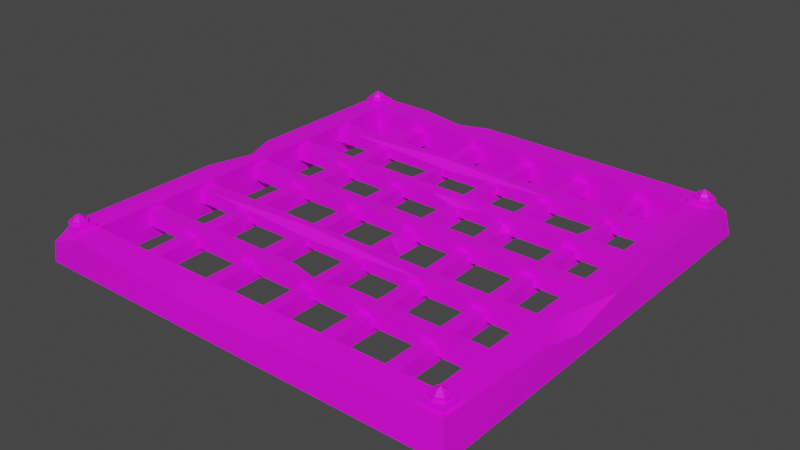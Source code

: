 # Source: Floor_Grate_.blend  (saved by Blender 2.93.21; exported with 4.5.12 LTS)
import bpy
from mathutils import Matrix  # noqa: F401  (used for matrix-valued properties, if any)

bpy.ops.wm.read_factory_settings(use_empty=True)
scene = bpy.context.scene
scene.name = 'Scene'

# ---- collections
col_collection = bpy.data.collections.new('Collection'); scene.collection.children.link(col_collection)

# ---- images (referenced by path relative to the original .blend; pixels are not part of the script)
import os
ASSET_DIR = os.environ.get("B2B_ASSET_DIR", "")  # directory of the original .blend (textures are referenced by path, not embedded)
HERE = os.path.dirname(os.path.abspath(__file__))  # packed textures are extracted next to this script under _unpacked/

def load_image(name, relpath, width, height, colorspace="sRGB"):
    """Load a texture the original file referenced (path relative to the .blend, or extracted next to this script)."""
    p = next((c for c in (os.path.join(HERE, relpath), os.path.join(ASSET_DIR, relpath)) if relpath and os.path.exists(c)), "")
    if p:
        img = bpy.data.images.load(p, check_existing=True)
        img.name = name
    else:  # same state as the original file: an image datablock whose file is absent (Cycles renders it pink)
        img = bpy.data.images.new(name, width, height)
        img.source = "FILE"
        img.filepath = "//" + (relpath or name)
    img.colorspace_settings.name = colorspace
    return img
img_file401 = load_image('file401', 'Dungeons_2_Texture_01_A.psd', 1024, 1024, 'sRGB')

# ---- materials (node trees are filled in below, after node groups)
mat_lambert1 = bpy.data.materials.new('lambert1')
mat_lambert1.use_transparent_shadow = False
mat_lambert1.diffuse_color = (1.0, 1.0, 1.0, 1.0)
mat_lambert1.roughness = 0.5528

# ---- node groups
ng_auto_smooth = bpy.data.node_groups.new('Auto Smooth', 'GeometryNodeTree')
_s = ng_auto_smooth.interface.new_socket(name='Geometry', in_out='OUTPUT', socket_type='NodeSocketGeometry')
_s = ng_auto_smooth.interface.new_socket(name='Geometry', in_out='INPUT', socket_type='NodeSocketGeometry')
_s = ng_auto_smooth.interface.new_socket(name='Angle', in_out='INPUT', socket_type='NodeSocketFloat')
_s.subtype = 'ANGLE'
_s.min_value = 0.0
_s.max_value = 3.142
ng_auto_smooth.is_modifier = True
_N = ng_auto_smooth.nodes; _L = ng_auto_smooth.links
n0 = _N.new('NodeGroupOutput'); n0.name = 'Group Output'; n0.location = (480, -100)
n1 = _N.new('NodeGroupInput'); n1.name = 'Group Input'; n1.location = (-420, -300)
n2 = _N.new('NodeGroupInput'); n2.name = 'Group Input.001'; n2.location = (-60, -100)
n3 = _N.new('GeometryNodeSetShadeSmooth'); n3.name = 'Set Shade Smooth'; n3.location = (120, -100)
n3.domain = 'EDGE'
n4 = _N.new('GeometryNodeSetShadeSmooth'); n4.name = 'Set Shade Smooth.001'; n4.location = (300, -100)
n5 = _N.new('GeometryNodeInputMeshEdgeAngle'); n5.name = 'Edge Angle'; n5.location = (-420, -220)
n6 = _N.new('GeometryNodeInputEdgeSmooth'); n6.name = 'Is Edge Smooth'; n6.location = (-60, -160)
n7 = _N.new('GeometryNodeInputShadeSmooth'); n7.name = 'Is Face Smooth'; n7.location = (-240, -340)
n8 = _N.new('FunctionNodeBooleanMath'); n8.name = 'Boolean Math'; n8.location = (-60, -220)
n9 = _N.new('FunctionNodeCompare'); n9.name = 'Compare'; n9.location = (-240, -180)
n9.operation = 'LESS_EQUAL'
_L.new(n5.outputs[0], n9.inputs[0])
_L.new(n4.outputs[0], n0.inputs[0])
_L.new(n1.outputs[1], n9.inputs[1])
_L.new(n9.outputs[0], n8.inputs[0])
_L.new(n7.outputs[0], n8.inputs[1])
_L.new(n2.outputs[0], n3.inputs[0])
_L.new(n6.outputs[0], n3.inputs[1])
_L.new(n3.outputs[0], n4.inputs[0])
_L.new(n8.outputs[0], n3.inputs[2])
n0.is_active_output = True

# ---- material node trees
mat_lambert1.use_nodes = True; mat_lambert1.node_tree.nodes.clear()
_N = mat_lambert1.node_tree.nodes; _L = mat_lambert1.node_tree.links
n0 = _N.new('ShaderNodeBsdfPrincipled'); n0.name = 'Principled BSDF'; n0.location = (10, 300)
n0.distribution = 'GGX'
n0.subsurface_method = 'BURLEY'
n0.inputs[2].default_value = 0.5528
n0.inputs[3].default_value = 1.45
n0.inputs[27].default_value = (0.0, 0.0, 0.0, 1.0)
n0.inputs[28].default_value = 1.0
n1 = _N.new('ShaderNodeOutputMaterial'); n1.name = 'Material Output'; n1.location = (300, 300)
n2 = _N.new('ShaderNodeNormalMap'); n2.name = 'Normal Map'; n2.location = (-300, -300)
n2.label = 'Normal/Map'
n3 = _N.new('ShaderNodeTexImage'); n3.name = 'Image Texture'; n3.location = (-300, 600)
n3.image = img_file401
_L.new(n0.outputs[0], n1.inputs[0])
_L.new(n2.outputs[0], n0.inputs[5])
_L.new(n3.outputs[0], n0.inputs[0])
n1.is_active_output = True

# ---- world
world_world = bpy.data.worlds.new('World'); scene.world = world_world
world_world.use_nodes = True; world_world.node_tree.nodes.clear()
_N = world_world.node_tree.nodes; _L = world_world.node_tree.links
n0 = _N.new('ShaderNodeOutputWorld'); n0.name = 'World Output'; n0.location = (300, 300)
n1 = _N.new('ShaderNodeBackground'); n1.name = 'Background'; n1.location = (10, 300)
n1.inputs[0].default_value = (0.05088, 0.05088, 0.05088, 1.0)
_L.new(n1.outputs[0], n0.inputs[0])
n0.is_active_output = True
world_world.color = (0.05088, 0.05088, 0.05088)
world_world.use_sun_shadow = False
world_world.sun_shadow_jitter_overblur = 0.0

# ---- meshes
me_mesh = bpy.data.meshes.new('Mesh')
me_mesh.from_pydata([(158.6, -6.162, 231.7), (175.1, -6.162, 231.7), (158.6, 12.71, 231.7), (175.1, 12.71, 231.7), (158.6, 12.71, -227.7), (175.1, 12.71, -227.7), (158.6, -6.162, -227.7), (175.1, -6.162, -227.7), (158.6, 12.71, -103.6), (158.6, 12.71, -210.7), (158.6, -6.162, -153.4), (168.9, 12.71, -166.1), (248.8, 30.7, 242.3), (249.2, 30.7, 232.1), (240.1, 30.7, 226.7), (230.6, 30.7, 231.5), (230.3, 30.7, 241.7), (239.4, 30.7, 247.1), (245.2, 37.29, 240.1), (245.4, 37.29, 234.0), (240.0, 37.29, 230.7), (234.2, 37.29, 233.6), (234.0, 37.29, 239.8), (239.5, 37.29, 243.0), (239.7, 41.08, 236.9), (251.8, 30.7, 249.1), (252.7, 30.7, 225.3), (240.2, 30.7, 224.2), (227.7, 30.7, 224.7), (226.8, 30.7, 248.4), (239.3, 30.7, 249.5), (251.8, 23.83, 249.1), (252.7, 23.83, 225.3), (240.2, 23.83, 224.2), (227.7, 23.83, 224.7), (226.8, 23.83, 248.4), (239.3, 23.83, 249.5), (249.2, 33.95, 232.1), (240.1, 33.95, 226.7), (230.6, 33.95, 231.5), (230.3, 33.95, 241.7), (239.4, 33.95, 247.1), (248.8, 33.95, 242.3), (239.5, 33.95, 244.3), (232.9, 33.95, 240.4), (233.1, 33.95, 233.0), (240.0, 33.95, 229.5), (246.6, 33.95, 233.4), (246.4, 33.95, 240.8), (-262.0, -14.56, 258.2), (262.0, -14.56, 258.2), (-234.7, 25.7, 235.6), (255.5, 25.7, 253.4), (-256.0, 25.7, -258.2), (245.4, 25.7, -230.5), (-262.0, -14.56, -258.2), (262.0, -14.56, -258.2), (-223.9, 25.7, 224.8), (225.1, 25.7, 224.8), (225.1, 25.7, -222.5), (-223.9, 25.7, -222.5), (-223.9, -14.56, -227.4), (225.1, -14.56, -222.5), (225.1, -14.56, 224.8), (-223.9, -14.56, 224.8), (256.2, 14.31, -254.1), (256.2, 25.7, -226.8), (231.1, 25.7, -254.1), (-256.0, 25.7, 233.2), (-218.1, 25.7, 258.2), (-257.3, 11.02, 258.2), (262.0, 25.7, 117.9), (262.0, 25.7, -6.252), (243.9, 25.7, 68.92), (262.0, 11.1, 60.16), (-168.9, 25.7, -258.2), (-68.85, 25.7, -258.2), (-106.2, 25.7, -245.2), (-108.8, 13.28, -258.2), (-256.0, 25.7, 44.06), (-256.0, 25.7, -50.8), (-240.4, 25.7, -12.49), (-257.2, 13.32, -11.05), (-3.34, -14.56, 258.2), (-0.2298, 25.7, 224.8), (-0.295, -14.56, 224.8), (-12.95, 12.48, 256.0), (-230.6, 30.7, 242.3), (-230.2, 30.7, 232.1), (-239.3, 30.7, 226.7), (-248.8, 30.7, 231.5), (-249.1, 30.7, 241.7), (-240.0, 30.7, 247.1), (-234.2, 37.29, 240.1), (-233.9, 37.29, 234.0), (-239.4, 37.29, 230.7), (-245.1, 37.29, 233.6), (-245.4, 37.29, 239.8), (-239.9, 37.29, 243.0), (-239.7, 41.08, 236.9), (-227.6, 30.7, 249.1), (-226.7, 30.7, 225.3), (-239.2, 30.7, 224.2), (-251.7, 30.7, 224.7), (-250.8, 30.7, 243.1), (-240.1, 30.7, 249.5), (-227.6, 23.83, 249.1), (-226.7, 23.83, 225.3), (-239.2, 23.83, 224.2), (-251.7, 23.83, 224.7), (-250.8, 23.83, 243.1), (-240.1, 23.83, 249.5), (-230.2, 33.95, 232.1), (-239.3, 33.95, 226.7), (-248.8, 33.95, 231.5), (-249.1, 33.95, 241.7), (-240.0, 33.95, 247.1), (-230.6, 33.95, 242.3), (-239.9, 33.95, 244.3), (-246.5, 33.95, 240.4), (-246.3, 33.95, 233.0), (-239.4, 33.95, 229.5), (-232.8, 33.95, 233.4), (-233.0, 33.95, 240.8), (-230.6, 30.7, -236.6), (-230.2, 30.7, -246.8), (-239.3, 30.7, -252.2), (-248.8, 30.7, -247.4), (-249.1, 30.7, -237.2), (-240.0, 30.7, -231.8), (-234.2, 37.29, -238.7), (-233.9, 37.29, -244.9), (-239.4, 37.29, -248.1), (-245.1, 37.29, -245.2), (-245.4, 37.29, -239.1), (-239.9, 37.29, -235.8), (-239.7, 41.08, -242.0), (-227.6, 30.7, -229.8), (-226.7, 30.7, -253.5), (-239.2, 30.7, -254.6), (-251.7, 30.7, -254.2), (-252.6, 30.7, -235.4), (-240.1, 30.7, -229.3), (-227.6, 23.83, -229.8), (-226.7, 23.83, -253.5), (-239.2, 23.83, -254.6), (-251.7, 23.83, -254.2), (-252.6, 23.83, -235.4), (-240.1, 23.83, -229.3), (-230.2, 33.95, -246.8), (-239.3, 33.95, -252.2), (-248.8, 33.95, -247.4), (-249.1, 33.95, -237.2), (-240.0, 33.95, -231.8), (-230.6, 33.95, -236.6), (-239.9, 33.95, -234.6), (-246.5, 33.95, -238.5), (-246.3, 33.95, -245.9), (-239.4, 33.95, -249.4), (-232.8, 33.95, -245.5), (-233.0, 33.95, -238.1), (244.7, 30.7, -231.5), (245.1, 30.7, -241.7), (236.0, 30.7, -247.1), (226.5, 30.7, -242.3), (226.2, 30.7, -232.1), (235.3, 30.7, -226.7), (241.1, 37.29, -233.6), (241.3, 37.29, -239.8), (235.8, 37.29, -243.0), (230.1, 37.29, -240.1), (229.9, 37.29, -234.0), (235.4, 37.29, -230.7), (235.6, 41.08, -236.9), (247.6, 30.7, -224.7), (247.3, 30.7, -243.8), (236.1, 30.7, -249.5), (223.6, 30.7, -249.1), (222.7, 30.7, -225.3), (235.2, 30.7, -224.2), (247.6, 23.83, -224.7), (247.3, 23.83, -243.8), (236.1, 23.83, -249.5), (223.6, 23.83, -249.1), (222.7, 23.83, -225.3), (235.2, 23.83, -224.2), (245.1, 33.95, -241.7), (236.0, 33.95, -247.1), (226.5, 33.95, -242.3), (226.2, 33.95, -232.1), (235.3, 33.95, -226.7), (244.7, 33.95, -231.5), (235.4, 33.95, -229.4), (228.7, 33.95, -233.4), (229.0, 33.95, -240.8), (235.9, 33.95, -244.3), (242.5, 33.95, -240.4), (242.3, 33.95, -232.9), (-163.3, -6.162, 231.7), (-144.7, -6.162, 231.7), (-163.3, 12.71, 231.7), (-144.7, 12.71, 231.7), (-163.3, 12.71, -227.7), (-144.7, 12.71, -227.7), (-163.3, -6.162, -227.7), (-144.7, -6.162, -227.7), (-158.1, 15.37, -54.94), (-139.5, 15.37, -46.76), (-158.1, -4.825, -53.79), (-139.5, -4.825, -45.6), (-163.7, 14.48, 39.8), (-145.0, 14.48, 45.26), (-145.0, -5.271, 46.03), (-163.7, -5.271, 40.58), (-74.68, -6.162, 231.7), (-58.23, -6.162, 231.7), (-74.68, 12.71, 231.7), (-58.23, 12.71, 231.7), (-74.68, 12.71, -227.7), (-58.23, 12.71, -227.7), (-74.68, -6.162, -227.7), (-58.23, -6.162, -227.7), (-74.68, 12.71, -65.22), (-74.68, 12.71, -193.5), (-74.68, -6.162, -124.9), (-64.4, 12.71, -140.2), (6.842, -6.162, 231.7), (21.75, -6.162, 231.7), (6.842, 12.71, 231.7), (21.75, 12.71, 231.7), (6.842, 12.71, -227.7), (21.75, 12.71, -227.7), (6.842, -6.162, -227.7), (21.75, -6.162, -227.7), (21.75, 12.71, 50.35), (21.75, 12.71, 13.2), (21.75, -6.162, 26.61), (13.96, 12.71, 30.87), (80.92, -6.162, 231.7), (98.12, -6.162, 231.7), (80.92, 12.71, 231.7), (98.12, 12.71, 231.7), (80.92, 12.71, -227.7), (98.12, 12.71, -227.7), (80.92, -6.162, -227.7), (98.12, -6.162, -227.7), (92.45, 12.71, -42.95), (92.45, 12.71, -107.8), (82.59, 12.71, -76.11), (92.45, 4.395, -77.86), (82.8, 12.71, 119.4), (100.0, 12.71, 118.1), (82.8, -6.162, 124.0), (100.0, -6.162, 122.7), (75.25, 12.71, -76.8), (75.25, -6.162, -76.47), (92.45, -6.162, -79.76), (230.3, 19.74, 141.6), (230.3, 19.74, 159.6), (230.3, 1.821, 141.6), (230.3, 1.821, 159.6), (-19.28, 19.74, 141.6), (58.66, 19.74, 141.6), (16.96, 1.821, 141.6), (26.25, 19.74, 152.9), (-228.6, 19.74, 141.6), (-228.8, 19.74, 159.6), (-229.5, 1.821, 159.6), (-229.4, 1.821, 141.6), (-228.7, 19.74, 155.5), (230.3, 19.74, 66.59), (230.3, 19.74, 84.77), (230.3, 1.821, 66.59), (230.3, 1.821, 84.77), (-204.0, 19.74, 84.77), (98.56, 19.74, 84.77), (-61.31, 19.74, 73.66), (-44.95, 11.68, 84.77), (-229.0, 19.74, 66.59), (-229.1, 19.74, 84.77), (-229.8, 1.821, 66.59), (-229.9, 1.821, 84.77), (-229.1, 19.74, 71.64), (230.3, 19.74, -17.8), (230.3, 19.74, 1.86), (230.3, 1.821, -17.8), (230.3, 1.821, 1.86), (-228.8, 19.74, 1.86), (-229.4, 1.821, -17.8), (-229.5, 1.821, 1.86), (-228.6, 19.74, -17.8), (-228.7, 19.74, -5.114), (230.3, 19.74, -92.95), (230.3, 19.74, -73.97), (230.3, 1.821, -92.95), (230.3, 1.821, -73.97), (-13.5, 19.74, -73.97), (68.1, 19.74, -73.97), (30.73, 19.74, -85.48), (23.32, 12.81, -73.97), (-228.2, 19.74, -92.95), (-228.4, 19.74, -73.97), (-229.0, 1.821, -92.95), (-229.1, 1.821, -73.97), (-228.3, 19.74, -88.63), (230.3, 19.74, -166.8), (230.3, 19.74, -148.6), (230.3, 1.821, -166.8), (230.3, 1.821, -148.6), (-204.0, 19.74, -148.6), (98.56, 19.74, -148.6), (-61.31, 19.74, -159.7), (-44.95, 11.68, -148.6), (-229.0, 19.74, -166.8), (-229.1, 19.74, -148.6), (-229.8, 1.821, -166.8), (-229.9, 1.821, -148.6), (-229.1, 19.74, -161.7)], [], [(2, 3, 11, 8), (6, 7, 1, 0, 10), (1, 7, 5, 3), (8, 10, 0, 2), (6, 10, 9, 4), (9, 10, 11), (11, 10, 8), (11, 5, 4, 9), (11, 3, 5), (42, 37, 47, 48), (37, 38, 46, 47), (38, 39, 45, 46), (39, 40, 44, 45), (40, 41, 43, 44), (41, 42, 48, 43), (18, 19, 24), (19, 20, 24), (20, 21, 24), (21, 22, 24), (22, 23, 24), (23, 18, 24), (13, 12, 25, 26), (14, 13, 26, 27), (15, 14, 27, 28), (16, 15, 28, 29), (17, 16, 29, 30), (12, 17, 30, 25), (26, 25, 31, 32), (27, 26, 32, 33), (28, 27, 33, 34), (29, 28, 34, 35), (30, 29, 35, 36), (25, 30, 36, 31), (32, 31, 36, 35, 34, 33), (13, 14, 38, 37), (14, 15, 39, 38), (15, 16, 40, 39), (16, 17, 41, 40), (17, 12, 42, 41), (12, 13, 37, 42), (44, 43, 23, 22), (45, 44, 22, 21), (46, 45, 21, 20), (47, 46, 20, 19), (48, 47, 19, 18), (43, 48, 18, 23), (49, 86, 69, 70), (56, 78, 76, 67, 65), (50, 74, 71, 52), (80, 53, 55, 82), (51, 69, 86, 84, 57), (58, 73, 59), (59, 77, 60), (60, 81, 57), (55, 56, 62, 61), (56, 50, 63, 62), (50, 83, 85, 63), (49, 55, 61, 64), (61, 62, 59, 60), (62, 63, 58, 59), (63, 85, 84, 58), (64, 61, 60, 57), (66, 65, 54), (65, 67, 54), (70, 69, 51), (68, 70, 51), (74, 73, 71), (72, 73, 74), (52, 71, 73, 58), (59, 73, 72, 66, 54), (76, 78, 77), (77, 78, 75), (54, 67, 76, 77, 59), (60, 77, 75, 53), (80, 82, 81), (81, 82, 79), (53, 80, 81, 60), (57, 81, 79, 68, 51), (86, 50, 52), (84, 86, 52, 58), (85, 83, 49, 64), (84, 85, 64, 57), (117, 112, 122, 123), (112, 113, 121, 122), (113, 114, 120, 121), (114, 115, 119, 120), (115, 116, 118, 119), (116, 117, 123, 118), (93, 94, 99), (94, 95, 99), (95, 96, 99), (96, 97, 99), (97, 98, 99), (98, 93, 99), (88, 87, 100, 101), (89, 88, 101, 102), (90, 89, 102, 103), (91, 90, 103, 104), (92, 91, 104, 105), (87, 92, 105, 100), (101, 100, 106, 107), (102, 101, 107, 108), (103, 102, 108, 109), (104, 103, 109, 110), (105, 104, 110, 111), (100, 105, 111, 106), (107, 106, 111, 110, 109, 108), (88, 89, 113, 112), (89, 90, 114, 113), (90, 91, 115, 114), (91, 92, 116, 115), (92, 87, 117, 116), (87, 88, 112, 117), (119, 118, 98, 97), (120, 119, 97, 96), (121, 120, 96, 95), (122, 121, 95, 94), (123, 122, 94, 93), (118, 123, 93, 98), (154, 149, 159, 160), (149, 150, 158, 159), (150, 151, 157, 158), (151, 152, 156, 157), (152, 153, 155, 156), (153, 154, 160, 155), (130, 131, 136), (131, 132, 136), (132, 133, 136), (133, 134, 136), (134, 135, 136), (135, 130, 136), (125, 124, 137, 138), (126, 125, 138, 139), (127, 126, 139, 140), (128, 127, 140, 141), (129, 128, 141, 142), (124, 129, 142, 137), (138, 137, 143, 144), (139, 138, 144, 145), (140, 139, 145, 146), (141, 140, 146, 147), (142, 141, 147, 148), (137, 142, 148, 143), (144, 143, 148, 147, 146, 145), (125, 126, 150, 149), (126, 127, 151, 150), (127, 128, 152, 151), (128, 129, 153, 152), (129, 124, 154, 153), (124, 125, 149, 154), (156, 155, 135, 134), (157, 156, 134, 133), (158, 157, 133, 132), (159, 158, 132, 131), (160, 159, 131, 130), (155, 160, 130, 135), (191, 186, 196, 197), (186, 187, 195, 196), (187, 188, 194, 195), (188, 189, 193, 194), (189, 190, 192, 193), (190, 191, 197, 192), (167, 168, 173), (168, 169, 173), (169, 170, 173), (170, 171, 173), (171, 172, 173), (172, 167, 173), (162, 161, 174, 175), (163, 162, 175, 176), (164, 163, 176, 177), (165, 164, 177, 178), (166, 165, 178, 179), (161, 166, 179, 174), (175, 174, 180, 181), (176, 175, 181, 182), (177, 176, 182, 183), (178, 177, 183, 184), (179, 178, 184, 185), (174, 179, 185, 180), (181, 180, 185, 184, 183, 182), (162, 163, 187, 186), (163, 164, 188, 187), (164, 165, 189, 188), (165, 166, 190, 189), (166, 161, 191, 190), (161, 162, 186, 191), (193, 192, 172, 171), (194, 193, 171, 170), (195, 194, 170, 169), (196, 195, 169, 168), (197, 196, 168, 167), (192, 197, 167, 172), (210, 211, 207, 206), (204, 205, 209, 208), (211, 212, 209, 207), (204, 208, 206, 202), (206, 207, 203, 202), (208, 209, 212, 213), (207, 209, 205, 203), (206, 208, 213, 210), (200, 201, 211, 210), (199, 212, 211, 201), (213, 212, 199, 198), (210, 213, 198, 200), (216, 217, 225, 222), (220, 221, 215, 214, 224), (215, 221, 219, 217), (222, 224, 214, 216), (220, 224, 223, 218), (223, 224, 225), (225, 224, 222), (225, 219, 218, 223), (225, 217, 219), (228, 237, 230), (232, 233, 236, 227, 226), (235, 236, 233, 231), (232, 226, 228, 230), (227, 236, 234, 229), (237, 236, 235), (234, 236, 237), (228, 229, 234, 237), (230, 237, 235, 231), (242, 248, 247, 243), (255, 256, 253, 252), (239, 253, 251, 241), (254, 255, 252, 250), (249, 248, 246), (247, 248, 249), (240, 241, 251, 250), (252, 253, 239, 238), (251, 253, 256, 249, 246), (250, 252, 238, 240), (250, 251, 246, 248), (250, 248, 254), (254, 248, 242), (244, 255, 254, 242), (244, 245, 256, 255), (249, 256, 245, 243, 247), (259, 260, 267, 268, 263), (261, 263, 268, 265), (259, 263, 262, 257), (262, 263, 264), (264, 263, 261), (264, 258, 257, 262), (264, 269, 266, 258), (265, 269, 264, 261), (266, 267, 260, 258), (270, 276, 275, 271), (272, 273, 281, 280), (272, 280, 278, 270), (274, 277, 276), (276, 277, 275), (279, 281, 273, 271, 275, 277, 274), (282, 279, 274, 276), (278, 282, 276, 270), (285, 286, 289, 288), (285, 288, 290, 283), (287, 289, 286, 284), (290, 291, 284, 283), (291, 287, 284), (294, 295, 303, 302), (294, 302, 300, 292), (296, 299, 298), (298, 299, 297), (292, 298, 297, 293), (300, 304, 298, 292), (301, 303, 295, 293, 297, 299, 296), (304, 301, 296, 298), (305, 311, 310, 306), (307, 308, 316, 315), (307, 315, 313, 305), (309, 312, 311), (311, 312, 310), (314, 316, 308, 306, 310, 312, 309), (317, 314, 309, 311), (313, 317, 311, 305), (53, 75, 78, 55), (55, 78, 56), (82, 49, 70, 68, 79), (82, 55, 49), (49, 83, 86), (86, 83, 50), (74, 56, 65, 66, 72), (50, 56, 74)])
me_mesh.polygons.foreach_set('use_smooth', [True] * 285)
_uv = me_mesh.uv_layers.new(name='map1')
_uv.uv.foreach_set('vector', [0.0924, 0.2764, 0.0924, 0.2764, 0.0924, 0.2764, 0.0924, 0.2764, 0.0924, 0.2764, 0.0924, 0.2764, 0.0924, 0.2764, 0.0924, 0.2764, 0.0924, 0.2764, 0.0924, 0.2764, 0.0924, 0.2764, 0.0924, 0.2764, 0.0924, 0.2764, 0.0924, 0.2764, 0.0924, 0.2764, 0.0924, 0.2764, 0.0924, 0.2764, 0.0924, 0.2764, 0.0924, 0.2764, 0.0924, 0.2764, 0.0924, 0.2764, 0.0924, 0.2764, 0.0924, 0.2764, 0.0924, 0.2764, 0.0924, 0.2764, 0.0924, 0.2764, 0.0924, 0.2764, 0.0924, 0.2764, 0.0924, 0.2764, 0.0924, 0.2764, 0.0924, 0.2764, 0.0924, 0.2764, 0.0924, 0.2764, 0.0924, 0.2764, 0.09003, 0.2483, 0.09003, 0.2483, 0.09003, 0.2483, 0.09003, 0.2483, 0.09003, 0.2483, 0.09003, 0.2483, 0.09003, 0.2483, 0.09003, 0.2483, 0.09003, 0.2483, 0.09003, 0.2483, 0.09003, 0.2483, 0.09003, 0.2483, 0.09003, 0.2483, 0.09003, 0.2483, 0.09003, 0.2483, 0.09003, 0.2483, 0.09003, 0.2483, 0.09003, 0.2483, 0.09003, 0.2483, 0.09003, 0.2483, 0.09003, 0.2483, 0.09003, 0.2483, 0.09003, 0.2483, 0.09003, 0.2483, 0.08995, 0.2964, 0.08995, 0.2964, 0.08995, 0.2964, 0.08995, 0.2964, 0.08995, 0.2964, 0.08995, 0.2964, 0.08995, 0.2964, 0.08995, 0.2964, 0.08995, 0.2964, 0.08995, 0.2964, 0.08995, 0.2964, 0.08995, 0.2964, 0.08995, 0.2964, 0.08995, 0.2964, 0.08995, 0.2964, 0.08995, 0.2964, 0.08995, 0.2964, 0.08995, 0.2964, 0.08994, 0.2728, 0.08994, 0.2728, 0.08994, 0.2728, 0.08994, 0.2728, 0.08994, 0.2728, 0.08994, 0.2728, 0.08994, 0.2728, 0.08994, 0.2728, 0.08994, 0.2728, 0.08994, 0.2728, 0.08994, 0.2728, 0.08994, 0.2728, 0.08994, 0.2728, 0.08994, 0.2728, 0.08994, 0.2728, 0.08994, 0.2728, 0.08994, 0.2728, 0.08994, 0.2728, 0.08994, 0.2728, 0.08994, 0.2728, 0.08994, 0.2728, 0.08994, 0.2728, 0.08994, 0.2728, 0.08994, 0.2728, 0.08994, 0.2728, 0.08994, 0.2728, 0.08994, 0.2728, 0.08994, 0.2728, 0.08994, 0.2728, 0.08994, 0.2728, 0.08994, 0.2728, 0.08994, 0.2728, 0.08994, 0.2728, 0.08994, 0.2728, 0.08994, 0.2728, 0.08994, 0.2728, 0.08994, 0.2728, 0.08994, 0.2728, 0.08994, 0.2728, 0.08994, 0.2728, 0.08994, 0.2728, 0.08994, 0.2728, 0.08994, 0.2728, 0.08994, 0.2728, 0.08994, 0.2728, 0.08994, 0.2728, 0.08994, 0.2728, 0.08994, 0.2728, 0.08994, 0.2728, 0.08994, 0.2728, 0.08994, 0.2728, 0.08994, 0.2728, 0.08994, 0.2728, 0.08994, 0.2728, 0.09003, 0.2483, 0.09003, 0.2483, 0.09003, 0.2483, 0.09003, 0.2483, 0.09003, 0.2483, 0.09003, 0.2483, 0.09003, 0.2483, 0.09003, 0.2483, 0.09003, 0.2483, 0.09003, 0.2483, 0.09003, 0.2483, 0.09003, 0.2483, 0.09003, 0.2483, 0.09003, 0.2483, 0.09003, 0.2483, 0.09003, 0.2483, 0.09003, 0.2483, 0.09003, 0.2483, 0.09003, 0.2483, 0.09003, 0.2483, 0.09003, 0.2483, 0.09003, 0.2483, 0.09003, 0.2483, 0.09003, 0.2483, 0.08995, 0.2964, 0.08995, 0.2964, 0.08995, 0.2964, 0.08995, 0.2964, 0.08995, 0.2964, 0.08995, 0.2964, 0.08995, 0.2964, 0.08995, 0.2964, 0.08995, 0.2964, 0.08995, 0.2964, 0.08995, 0.2964, 0.08995, 0.2964, 0.08995, 0.2964, 0.08995, 0.2964, 0.08995, 0.2964, 0.08995, 0.2964, 0.08995, 0.2964, 0.08995, 0.2964, 0.08995, 0.2964, 0.08995, 0.2964, 0.08995, 0.2964, 0.08995, 0.2964, 0.08995, 0.2964, 0.08995, 0.2964, 0.0924, 0.2546, 0.0924, 0.2546, 0.0924, 0.2546, 0.0924, 0.2546, 0.0924, 0.2546, 0.0924, 0.2546, 0.0924, 0.2546, 0.0924, 0.2546, 0.0924, 0.2546, 0.0924, 0.2546, 0.0924, 0.2546, 0.0924, 0.2546, 0.0924, 0.2546, 0.0924, 0.2546, 0.0924, 0.2546, 0.0924, 0.2546, 0.0924, 0.2546, 0.0924, 0.2546, 0.0924, 0.2546, 0.0924, 0.2546, 0.0924, 0.2546, 0.0924, 0.2546, 0.0924, 0.2546, 0.0924, 0.2546, 0.0924, 0.2546, 0.0924, 0.2546, 0.0924, 0.2546, 0.0924, 0.2546, 0.0924, 0.2546, 0.0924, 0.2546, 0.0924, 0.2546, 0.0924, 0.2546, 0.0924, 0.2546, 0.0924, 0.2546, 0.0924, 0.2546, 0.0924, 0.2546, 0.0924, 0.2546, 0.0924, 0.2546, 0.0924, 0.2546, 0.0924, 0.2546, 0.0924, 0.2546, 0.0924, 0.2546, 0.0924, 0.2546, 0.0924, 0.2546, 0.0924, 0.2546, 0.0924, 0.2546, 0.0924, 0.2546, 0.0924, 0.2546, 0.0924, 0.2546, 0.0924, 0.2546, 0.0924, 0.2546, 0.0924, 0.2546, 0.0924, 0.2546, 0.0924, 0.2546, 0.0924, 0.2546, 0.0924, 0.2546, 0.0924, 0.2546, 0.0924, 0.2546, 0.0924, 0.2546, 0.0924, 0.2546, 0.0924, 0.2546, 0.0924, 0.2546, 0.0924, 0.2546, 0.0924, 0.2546, 0.0924, 0.2546, 0.0924, 0.2546, 0.0924, 0.2546, 0.0924, 0.2546, 0.0924, 0.2546, 0.0924, 0.2546, 0.0924, 0.2546, 0.0924, 0.2546, 0.0924, 0.2546, 0.0924, 0.2546, 0.0924, 0.2546, 0.0924, 0.2546, 0.0924, 0.2546, 0.0924, 0.2546, 0.0924, 0.2546, 0.0924, 0.2546, 0.0924, 0.2546, 0.0924, 0.2546, 0.0924, 0.2546, 0.0924, 0.2546, 0.0924, 0.2546, 0.0924, 0.2546, 0.0924, 0.2546, 0.0924, 0.2546, 0.0924, 0.2546, 0.0924, 0.2546, 0.0924, 0.2546, 0.0924, 0.2546, 0.0924, 0.2546, 0.0924, 0.2546, 0.0924, 0.2546, 0.0924, 0.2546, 0.0924, 0.2546, 0.0924, 0.2546, 0.0924, 0.2546, 0.0924, 0.2546, 0.0924, 0.2546, 0.0924, 0.2546, 0.0924, 0.2546, 0.0924, 0.2546, 0.0924, 0.2546, 0.0924, 0.2546, 0.0924, 0.2546, 0.0924, 0.2546, 0.0924, 0.2546, 0.0924, 0.2546, 0.0924, 0.2546, 0.0924, 0.2546, 0.0924, 0.2546, 0.0924, 0.2546, 0.0924, 0.2546, 0.0924, 0.2546, 0.0924, 0.2546, 0.0924, 0.2546, 0.0924, 0.2546, 0.0924, 0.2546, 0.0924, 0.2546, 0.0924, 0.2546, 0.0924, 0.2546, 0.0924, 0.2546, 0.0924, 0.2546, 0.0924, 0.2546, 0.0924, 0.2546, 0.0924, 0.2546, 0.0924, 0.2546, 0.0924, 0.2546, 0.0924, 0.2546, 0.0924, 0.2546, 0.0924, 0.2546, 0.0924, 0.2546, 0.0924, 0.2546, 0.09003, 0.2483, 0.09003, 0.2483, 0.09003, 0.2483, 0.09003, 0.2483, 0.09003, 0.2483, 0.09003, 0.2483, 0.09003, 0.2483, 0.09003, 0.2483, 0.09003, 0.2483, 0.09003, 0.2483, 0.09003, 0.2483, 0.09003, 0.2483, 0.09003, 0.2483, 0.09003, 0.2483, 0.09003, 0.2483, 0.09003, 0.2483, 0.09003, 0.2483, 0.09003, 0.2483, 0.09003, 0.2483, 0.09003, 0.2483, 0.09003, 0.2483, 0.09003, 0.2483, 0.09003, 0.2483, 0.09003, 0.2483, 0.08995, 0.2964, 0.08995, 0.2964, 0.08995, 0.2964, 0.08995, 0.2964, 0.08995, 0.2964, 0.08995, 0.2964, 0.08995, 0.2964, 0.08995, 0.2964, 0.08995, 0.2964, 0.08995, 0.2964, 0.08995, 0.2964, 0.08995, 0.2964, 0.08995, 0.2964, 0.08995, 0.2964, 0.08995, 0.2964, 0.08995, 0.2964, 0.08995, 0.2964, 0.08995, 0.2964, 0.08994, 0.2728, 0.08994, 0.2728, 0.08994, 0.2728, 0.08994, 0.2728, 0.08994, 0.2728, 0.08994, 0.2728, 0.08994, 0.2728, 0.08994, 0.2728, 0.08994, 0.2728, 0.08994, 0.2728, 0.08994, 0.2728, 0.08994, 0.2728, 0.08994, 0.2728, 0.08994, 0.2728, 0.08994, 0.2728, 0.08994, 0.2728, 0.08994, 0.2728, 0.08994, 0.2728, 0.08994, 0.2728, 0.08994, 0.2728, 0.08994, 0.2728, 0.08994, 0.2728, 0.08994, 0.2728, 0.08994, 0.2728, 0.08994, 0.2728, 0.08994, 0.2728, 0.08994, 0.2728, 0.08994, 0.2728, 0.08994, 0.2728, 0.08994, 0.2728, 0.08994, 0.2728, 0.08994, 0.2728, 0.08994, 0.2728, 0.08994, 0.2728, 0.08994, 0.2728, 0.08994, 0.2728, 0.08994, 0.2728, 0.08994, 0.2728, 0.08994, 0.2728, 0.08994, 0.2728, 0.08994, 0.2728, 0.08994, 0.2728, 0.08994, 0.2728, 0.08994, 0.2728, 0.08994, 0.2728, 0.08994, 0.2728, 0.08994, 0.2728, 0.08994, 0.2728, 0.08994, 0.2728, 0.08994, 0.2728, 0.08994, 0.2728, 0.08994, 0.2728, 0.08994, 0.2728, 0.08994, 0.2728, 0.09003, 0.2483, 0.09003, 0.2483, 0.09003, 0.2483, 0.09003, 0.2483, 0.09003, 0.2483, 0.09003, 0.2483, 0.09003, 0.2483, 0.09003, 0.2483, 0.09003, 0.2483, 0.09003, 0.2483, 0.09003, 0.2483, 0.09003, 0.2483, 0.09003, 0.2483, 0.09003, 0.2483, 0.09003, 0.2483, 0.09003, 0.2483, 0.09003, 0.2483, 0.09003, 0.2483, 0.09003, 0.2483, 0.09003, 0.2483, 0.09003, 0.2483, 0.09003, 0.2483, 0.09003, 0.2483, 0.09003, 0.2483, 0.08995, 0.2964, 0.08995, 0.2964, 0.08995, 0.2964, 0.08995, 0.2964, 0.08995, 0.2964, 0.08995, 0.2964, 0.08995, 0.2964, 0.08995, 0.2964, 0.08995, 0.2964, 0.08995, 0.2964, 0.08995, 0.2964, 0.08995, 0.2964, 0.08995, 0.2964, 0.08995, 0.2964, 0.08995, 0.2964, 0.08995, 0.2964, 0.08995, 0.2964, 0.08995, 0.2964, 0.08995, 0.2964, 0.08995, 0.2964, 0.08995, 0.2964, 0.08995, 0.2964, 0.08995, 0.2964, 0.08995, 0.2964, 0.09003, 0.2483, 0.09003, 0.2483, 0.09003, 0.2483, 0.09003, 0.2483, 0.09003, 0.2483, 0.09003, 0.2483, 0.09003, 0.2483, 0.09003, 0.2483, 0.09003, 0.2483, 0.09003, 0.2483, 0.09003, 0.2483, 0.09003, 0.2483, 0.09003, 0.2483, 0.09003, 0.2483, 0.09003, 0.2483, 0.09003, 0.2483, 0.09003, 0.2483, 0.09003, 0.2483, 0.09003, 0.2483, 0.09003, 0.2483, 0.09003, 0.2483, 0.09003, 0.2483, 0.09003, 0.2483, 0.09003, 0.2483, 0.08995, 0.2964, 0.08995, 0.2964, 0.08995, 0.2964, 0.08995, 0.2964, 0.08995, 0.2964, 0.08995, 0.2964, 0.08995, 0.2964, 0.08995, 0.2964, 0.08995, 0.2964, 0.08995, 0.2964, 0.08995, 0.2964, 0.08995, 0.2964, 0.08995, 0.2964, 0.08995, 0.2964, 0.08995, 0.2964, 0.08995, 0.2964, 0.08995, 0.2964, 0.08995, 0.2964, 0.08994, 0.2728, 0.08994, 0.2728, 0.08994, 0.2728, 0.08994, 0.2728, 0.08994, 0.2728, 0.08994, 0.2728, 0.08994, 0.2728, 0.08994, 0.2728, 0.08994, 0.2728, 0.08994, 0.2728, 0.08994, 0.2728, 0.08994, 0.2728, 0.08994, 0.2728, 0.08994, 0.2728, 0.08994, 0.2728, 0.08994, 0.2728, 0.08994, 0.2728, 0.08994, 0.2728, 0.08994, 0.2728, 0.08994, 0.2728, 0.08994, 0.2728, 0.08994, 0.2728, 0.08994, 0.2728, 0.08994, 0.2728, 0.08994, 0.2728, 0.08994, 0.2728, 0.08994, 0.2728, 0.08994, 0.2728, 0.08994, 0.2728, 0.08994, 0.2728, 0.08994, 0.2728, 0.08994, 0.2728, 0.08994, 0.2728, 0.08994, 0.2728, 0.08994, 0.2728, 0.08994, 0.2728, 0.08994, 0.2728, 0.08994, 0.2728, 0.08994, 0.2728, 0.08994, 0.2728, 0.08994, 0.2728, 0.08994, 0.2728, 0.08994, 0.2728, 0.08994, 0.2728, 0.08994, 0.2728, 0.08994, 0.2728, 0.08994, 0.2728, 0.08994, 0.2728, 0.08994, 0.2728, 0.08994, 0.2728, 0.08994, 0.2728, 0.08994, 0.2728, 0.08994, 0.2728, 0.08994, 0.2728, 0.09003, 0.2483, 0.09003, 0.2483, 0.09003, 0.2483, 0.09003, 0.2483, 0.09003, 0.2483, 0.09003, 0.2483, 0.09003, 0.2483, 0.09003, 0.2483, 0.09003, 0.2483, 0.09003, 0.2483, 0.09003, 0.2483, 0.09003, 0.2483, 0.09003, 0.2483, 0.09003, 0.2483, 0.09003, 0.2483, 0.09003, 0.2483, 0.09003, 0.2483, 0.09003, 0.2483, 0.09003, 0.2483, 0.09003, 0.2483, 0.09003, 0.2483, 0.09003, 0.2483, 0.09003, 0.2483, 0.09003, 0.2483, 0.08995, 0.2964, 0.08995, 0.2964, 0.08995, 0.2964, 0.08995, 0.2964, 0.08995, 0.2964, 0.08995, 0.2964, 0.08995, 0.2964, 0.08995, 0.2964, 0.08995, 0.2964, 0.08995, 0.2964, 0.08995, 0.2964, 0.08995, 0.2964, 0.08995, 0.2964, 0.08995, 0.2964, 0.08995, 0.2964, 0.08995, 0.2964, 0.08995, 0.2964, 0.08995, 0.2964, 0.08995, 0.2964, 0.08995, 0.2964, 0.08995, 0.2964, 0.08995, 0.2964, 0.08995, 0.2964, 0.08995, 0.2964, 0.09003, 0.2483, 0.09003, 0.2483, 0.09003, 0.2483, 0.09003, 0.2483, 0.09003, 0.2483, 0.09003, 0.2483, 0.09003, 0.2483, 0.09003, 0.2483, 0.09003, 0.2483, 0.09003, 0.2483, 0.09003, 0.2483, 0.09003, 0.2483, 0.09003, 0.2483, 0.09003, 0.2483, 0.09003, 0.2483, 0.09003, 0.2483, 0.09003, 0.2483, 0.09003, 0.2483, 0.09003, 0.2483, 0.09003, 0.2483, 0.09003, 0.2483, 0.09003, 0.2483, 0.09003, 0.2483, 0.09003, 0.2483, 0.08995, 0.2964, 0.08995, 0.2964, 0.08995, 0.2964, 0.08995, 0.2964, 0.08995, 0.2964, 0.08995, 0.2964, 0.08995, 0.2964, 0.08995, 0.2964, 0.08995, 0.2964, 0.08995, 0.2964, 0.08995, 0.2964, 0.08995, 0.2964, 0.08995, 0.2964, 0.08995, 0.2964, 0.08995, 0.2964, 0.08995, 0.2964, 0.08995, 0.2964, 0.08995, 0.2964, 0.08994, 0.2728, 0.08994, 0.2728, 0.08994, 0.2728, 0.08994, 0.2728, 0.08994, 0.2728, 0.08994, 0.2728, 0.08994, 0.2728, 0.08994, 0.2728, 0.08994, 0.2728, 0.08994, 0.2728, 0.08994, 0.2728, 0.08994, 0.2728, 0.08994, 0.2728, 0.08994, 0.2728, 0.08994, 0.2728, 0.08994, 0.2728, 0.08994, 0.2728, 0.08994, 0.2728, 0.08994, 0.2728, 0.08994, 0.2728, 0.08994, 0.2728, 0.08994, 0.2728, 0.08994, 0.2728, 0.08994, 0.2728, 0.08994, 0.2728, 0.08994, 0.2728, 0.08994, 0.2728, 0.08994, 0.2728, 0.08994, 0.2728, 0.08994, 0.2728, 0.08994, 0.2728, 0.08994, 0.2728, 0.08994, 0.2728, 0.08994, 0.2728, 0.08994, 0.2728, 0.08994, 0.2728, 0.08994, 0.2728, 0.08994, 0.2728, 0.08994, 0.2728, 0.08994, 0.2728, 0.08994, 0.2728, 0.08994, 0.2728, 0.08994, 0.2728, 0.08994, 0.2728, 0.08994, 0.2728, 0.08994, 0.2728, 0.08994, 0.2728, 0.08994, 0.2728, 0.08994, 0.2728, 0.08994, 0.2728, 0.08994, 0.2728, 0.08994, 0.2728, 0.08994, 0.2728, 0.08994, 0.2728, 0.09003, 0.2483, 0.09003, 0.2483, 0.09003, 0.2483, 0.09003, 0.2483, 0.09003, 0.2483, 0.09003, 0.2483, 0.09003, 0.2483, 0.09003, 0.2483, 0.09003, 0.2483, 0.09003, 0.2483, 0.09003, 0.2483, 0.09003, 0.2483, 0.09003, 0.2483, 0.09003, 0.2483, 0.09003, 0.2483, 0.09003, 0.2483, 0.09003, 0.2483, 0.09003, 0.2483, 0.09003, 0.2483, 0.09003, 0.2483, 0.09003, 0.2483, 0.09003, 0.2483, 0.09003, 0.2483, 0.09003, 0.2483, 0.08995, 0.2964, 0.08995, 0.2964, 0.08995, 0.2964, 0.08995, 0.2964, 0.08995, 0.2964, 0.08995, 0.2964, 0.08995, 0.2964, 0.08995, 0.2964, 0.08995, 0.2964, 0.08995, 0.2964, 0.08995, 0.2964, 0.08995, 0.2964, 0.08995, 0.2964, 0.08995, 0.2964, 0.08995, 0.2964, 0.08995, 0.2964, 0.08995, 0.2964, 0.08995, 0.2964, 0.08995, 0.2964, 0.08995, 0.2964, 0.08995, 0.2964, 0.08995, 0.2964, 0.08995, 0.2964, 0.08995, 0.2964, 0.0924, 0.2764, 0.0924, 0.2764, 0.0924, 0.2764, 0.0924, 0.2764, 0.0924, 0.2764, 0.0924, 0.2764, 0.0924, 0.2764, 0.0924, 0.2764, 0.0924, 0.2764, 0.0924, 0.2764, 0.0924, 0.2764, 0.0924, 0.2764, 0.0924, 0.2764, 0.0924, 0.2764, 0.0924, 0.2764, 0.0924, 0.2764, 0.0924, 0.2764, 0.0924, 0.2764, 0.0924, 0.2764, 0.0924, 0.2764, 0.0924, 0.2764, 0.0924, 0.2764, 0.0924, 0.2764, 0.0924, 0.2764, 0.0924, 0.2764, 0.0924, 0.2764, 0.0924, 0.2764, 0.0924, 0.2764, 0.0924, 0.2764, 0.0924, 0.2764, 0.0924, 0.2764, 0.0924, 0.2764, 0.0924, 0.2764, 0.0924, 0.2764, 0.0924, 0.2764, 0.0924, 0.2764, 0.0924, 0.2764, 0.0924, 0.2764, 0.0924, 0.2764, 0.0924, 0.2764, 0.0924, 0.2764, 0.0924, 0.2764, 0.0924, 0.2764, 0.0924, 0.2764, 0.0924, 0.2764, 0.0924, 0.2764, 0.0924, 0.2764, 0.0924, 0.2764, 0.0924, 0.2764, 0.0924, 0.2764, 0.0924, 0.2764, 0.0924, 0.2764, 0.0924, 0.2764, 0.0924, 0.2764, 0.0924, 0.2764, 0.0924, 0.2764, 0.0924, 0.2764, 0.0924, 0.2764, 0.0924, 0.2764, 0.0924, 0.2764, 0.0924, 0.2764, 0.0924, 0.2764, 0.0924, 0.2764, 0.0924, 0.2764, 0.0924, 0.2764, 0.0924, 0.2764, 0.0924, 0.2764, 0.0924, 0.2764, 0.0924, 0.2764, 0.0924, 0.2764, 0.0924, 0.2764, 0.0924, 0.2764, 0.0924, 0.2764, 0.0924, 0.2764, 0.0924, 0.2764, 0.0924, 0.2764, 0.0924, 0.2764, 0.0924, 0.2764, 0.0924, 0.2764, 0.0924, 0.2764, 0.0924, 0.2764, 0.0924, 0.2764, 0.0924, 0.2764, 0.0924, 0.2764, 0.0924, 0.2764, 0.0924, 0.2764, 0.0924, 0.2764, 0.0924, 0.2764, 0.0924, 0.2764, 0.0924, 0.2764, 0.0924, 0.2764, 0.0924, 0.2764, 0.0924, 0.2764, 0.0924, 0.2764, 0.0924, 0.2764, 0.0924, 0.2764, 0.0924, 0.2764, 0.0924, 0.2764, 0.0924, 0.2764, 0.0924, 0.2764, 0.0924, 0.2764, 0.0924, 0.2764, 0.0924, 0.2764, 0.0924, 0.2764, 0.0924, 0.2764, 0.0924, 0.2764, 0.0924, 0.2764, 0.0924, 0.2764, 0.0924, 0.2764, 0.0924, 0.2764, 0.0924, 0.2764, 0.0924, 0.2764, 0.0924, 0.2764, 0.0924, 0.2764, 0.0924, 0.2764, 0.0924, 0.2764, 0.0924, 0.2764, 0.0924, 0.2764, 0.0924, 0.2764, 0.0924, 0.2764, 0.0924, 0.2764, 0.0924, 0.2764, 0.0924, 0.2764, 0.0924, 0.2764, 0.0924, 0.2764, 0.0924, 0.2764, 0.0924, 0.2764, 0.0924, 0.2764, 0.0924, 0.2764, 0.0924, 0.2764, 0.0924, 0.2764, 0.0924, 0.2764, 0.0924, 0.2764, 0.0924, 0.2764, 0.0924, 0.2764, 0.0924, 0.2764, 0.0924, 0.2764, 0.0924, 0.2764, 0.0924, 0.2764, 0.0924, 0.2764, 0.0924, 0.2764, 0.0924, 0.2764, 0.0924, 0.2764, 0.0924, 0.2764, 0.0924, 0.2764, 0.0924, 0.2764, 0.0924, 0.2764, 0.0924, 0.2764, 0.0924, 0.2764, 0.0924, 0.2764, 0.0924, 0.2764, 0.0924, 0.2764, 0.0924, 0.2764, 0.0924, 0.2764, 0.0924, 0.2764, 0.0924, 0.2764, 0.0924, 0.2764, 0.0924, 0.2764, 0.0924, 0.2764, 0.0924, 0.2764, 0.0924, 0.2764, 0.0924, 0.2764, 0.0924, 0.2764, 0.0924, 0.2764, 0.0924, 0.2764, 0.0924, 0.2764, 0.0924, 0.2764, 0.0924, 0.2764, 0.0924, 0.2764, 0.0924, 0.2764, 0.0924, 0.2764, 0.0924, 0.2764, 0.0924, 0.2764, 0.0924, 0.2764, 0.0924, 0.2764, 0.0924, 0.2764, 0.0924, 0.2764, 0.0924, 0.2764, 0.0924, 0.2764, 0.0924, 0.2764, 0.0924, 0.2764, 0.0924, 0.2764, 0.0924, 0.2764, 0.0924, 0.2764, 0.0924, 0.2764, 0.0924, 0.2764, 0.0924, 0.2764, 0.0924, 0.2764, 0.0924, 0.2764, 0.0924, 0.2764, 0.0924, 0.2764, 0.0924, 0.2764, 0.0924, 0.2764, 0.0924, 0.2764, 0.0924, 0.2764, 0.0924, 0.2764, 0.0924, 0.2764, 0.0924, 0.2764, 0.0924, 0.2764, 0.0924, 0.2764, 0.0924, 0.2764, 0.0924, 0.2764, 0.0924, 0.2764, 0.0924, 0.2764, 0.0924, 0.2764, 0.0924, 0.2764, 0.0924, 0.2764, 0.0924, 0.2764, 0.0924, 0.2764, 0.0924, 0.2764, 0.0924, 0.2764, 0.0924, 0.2764, 0.0924, 0.2764, 0.0924, 0.2764, 0.0924, 0.2764, 0.0924, 0.2764, 0.0924, 0.2764, 0.0924, 0.2764, 0.0924, 0.2764, 0.0924, 0.2764, 0.0924, 0.2764, 0.0924, 0.2764, 0.0924, 0.2764, 0.0924, 0.2764, 0.0924, 0.2764, 0.0924, 0.2764, 0.0924, 0.2764, 0.0924, 0.2764, 0.0924, 0.2764, 0.0924, 0.2764, 0.0924, 0.2764, 0.0924, 0.2764, 0.0924, 0.2764, 0.0924, 0.2764, 0.0924, 0.2764, 0.0924, 0.2764, 0.0924, 0.2764, 0.0924, 0.2764, 0.0924, 0.2764, 0.0924, 0.2764, 0.0924, 0.2764, 0.0924, 0.2764, 0.0924, 0.2764, 0.0924, 0.2764, 0.0924, 0.2764, 0.0924, 0.2764, 0.0924, 0.2764, 0.0924, 0.2764, 0.0924, 0.2764, 0.0924, 0.2764, 0.0924, 0.2764, 0.0924, 0.2764, 0.0924, 0.2764, 0.0924, 0.2764, 0.0924, 0.2764, 0.0924, 0.2764, 0.0924, 0.2764, 0.0924, 0.2764, 0.0924, 0.2764, 0.0924, 0.2764, 0.0924, 0.2764, 0.0924, 0.2764, 0.0924, 0.2764, 0.0924, 0.2764, 0.0924, 0.2764, 0.0924, 0.2764, 0.0924, 0.2764, 0.0924, 0.2764, 0.0924, 0.2764, 0.0924, 0.2764, 0.0924, 0.2764, 0.0924, 0.2764, 0.0924, 0.2764, 0.0924, 0.2764, 0.0924, 0.2764, 0.0924, 0.2764, 0.0924, 0.2764, 0.0924, 0.2764, 0.0924, 0.2764, 0.0924, 0.2764, 0.0924, 0.2764, 0.0924, 0.2764, 0.0924, 0.2764, 0.0924, 0.2764, 0.0924, 0.2764, 0.0924, 0.2764, 0.0924, 0.2764, 0.0924, 0.2764, 0.0924, 0.2764, 0.0924, 0.2764, 0.0924, 0.2764, 0.0924, 0.2764, 0.0924, 0.2764, 0.0924, 0.2764, 0.0924, 0.2764, 0.0924, 0.2764, 0.0924, 0.2764, 0.0924, 0.2764, 0.0924, 0.2764, 0.0924, 0.2764, 0.0924, 0.2764, 0.0924, 0.2764, 0.0924, 0.2764, 0.0924, 0.2764, 0.0924, 0.2764, 0.0924, 0.2764, 0.0924, 0.2764, 0.0924, 0.2764, 0.0924, 0.2764, 0.0924, 0.2764, 0.0924, 0.2764, 0.0924, 0.2764, 0.0924, 0.2764, 0.0924, 0.2764, 0.0924, 0.2764, 0.0924, 0.2764, 0.0924, 0.2764, 0.0924, 0.2764, 0.0924, 0.2764, 0.0924, 0.2764, 0.0924, 0.2764, 0.0924, 0.2764, 0.0924, 0.2764, 0.0924, 0.2764, 0.0924, 0.2764, 0.0924, 0.2764, 0.0924, 0.2764, 0.0924, 0.2764, 0.0924, 0.2764, 0.0924, 0.2764, 0.0924, 0.2764, 0.0924, 0.2546, 0.0924, 0.2546, 0.0924, 0.2546, 0.0924, 0.2546, 0.0924, 0.2546, 0.0924, 0.2546, 0.0924, 0.2546, 0.0924, 0.2546, 0.0924, 0.2546, 0.0924, 0.2546, 0.0924, 0.2546, 0.0924, 0.2546, 0.0924, 0.2546, 0.0924, 0.2546, 0.0924, 0.2546, 0.0924, 0.2546, 0.0924, 0.2546, 0.0924, 0.2546, 0.0924, 0.2546, 0.0924, 0.2546, 0.0924, 0.2546, 0.0924, 0.2546, 0.0924, 0.2546, 0.0924, 0.2546, 0.0924, 0.2546, 0.0924, 0.2546, 0.0924, 0.2546, 0.0924, 0.2546, 0.0924, 0.2546])
me_mesh.materials.append(mat_lambert1)
me_mesh.use_remesh_fix_poles = True
me_mesh.use_remesh_preserve_attributes = False
me_mesh.update()

# ---- objects
ob_sm_env_floor_grate_01 = bpy.data.objects.new('SM_Env_Floor_Grate_01', me_mesh)

# ---- transforms, parenting, visibility, modifiers, constraints
ob_sm_env_floor_grate_01.location = (0.0, 0.0, 0.0)
ob_sm_env_floor_grate_01.rotation_euler = (1.571, -0.0, 0.0)
ob_sm_env_floor_grate_01.scale = (0.01, 0.01, 0.01)
ob_sm_env_floor_grate_01.color = (0.8, 0.8, 0.8, 1.0)
_m = ob_sm_env_floor_grate_01.modifiers.new('Auto Smooth', 'NODES')
_m.node_group = ng_auto_smooth
_gi = [s.identifier for s in ng_auto_smooth.interface.items_tree if s.item_type == 'SOCKET' and s.in_out == 'INPUT']
_m[_gi[1]] = 0.5236  # Angle

# ---- collection membership
col_collection.objects.link(ob_sm_env_floor_grate_01)

# ---- scene / render settings (as saved in the file)
scene.frame_start = 1; scene.frame_end = 250; scene.frame_set(1)
scene.render.engine = 'BLENDER_EEVEE_NEXT'
scene.cycles.use_denoising = False
scene.cycles.samples = 128
scene.cycles.sampling_pattern = 'TABULATED_SOBOL'
scene.cycles.use_adaptive_sampling = False
scene.cycles.use_light_tree = False
scene.view_settings.view_transform = 'Filmic'
bpy.context.view_layer.update()

# ---- added for rendering (the .blend has no active camera and no usable light): camera, sun
cam_auto = bpy.data.cameras.new('AutoCamera')
cam_auto.lens = 50.0
cam_auto.sensor_width = 36.0
cam_auto.clip_end = 1000.0
ob_auto_camera = bpy.data.objects.new('AutoCamera', cam_auto)
scene.collection.objects.link(ob_auto_camera)
ob_auto_camera.location = (6.82587, -8.19105, 5.59333)
ob_auto_camera.rotation_euler = (1.09748, -7.21219e-08, 0.694738)
scene.camera = ob_auto_camera
light_auto_sun = bpy.data.lights.new('AutoSun', 'SUN')
light_auto_sun.energy = 3.0
light_auto_sun.angle = 0.0523599
ob_auto_sun = bpy.data.objects.new('AutoSun', light_auto_sun)
scene.collection.objects.link(ob_auto_sun)
ob_auto_sun.rotation_euler = (0.872665, 0.174533, 0.523599)
bpy.context.view_layer.update()
